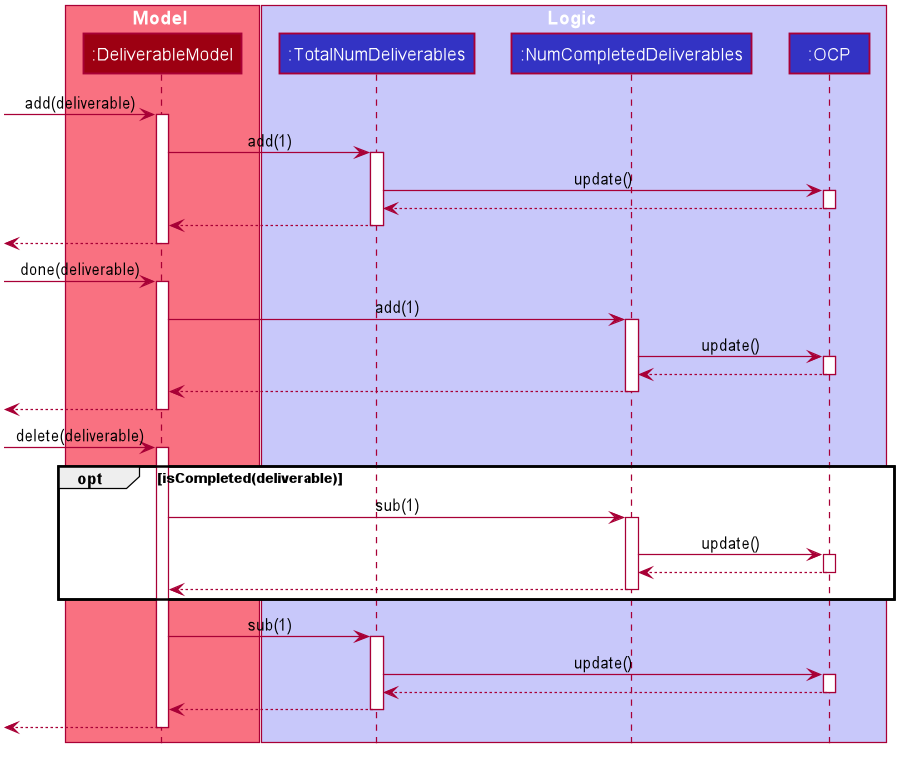

The diagram above was rendered by PlantUML. Its source (embedded in the PNG):
@startuml








skinparam BackgroundColor #FFFFFFF

skinparam Shadowing false

skinparam Class {
    FontColor #FFFFFF
    BorderThickness 1
    BorderColor #FFFFFF
    StereotypeFontColor #FFFFFF
    FontName Arial
}

skinparam Actor {
    BorderColor #000000
    Color #000000
    FontName Arial
}

skinparam Sequence {
    MessageAlign center
    BoxFontSize 15
    BoxPadding 0
    BoxFontColor #FFFFFF
    FontName Arial
}

skinparam Participant {
    FontColor #FFFFFFF
    Padding 20
}

skinparam MinClassWidth 50
skinparam ParticipantPadding 10
skinparam Shadowing false
skinparam DefaultTextAlignment center
skinparam packageStyle Rectangle

hide footbox
hide members
hide circle

box Model #F97181
participant ":DeliverableModel" as Mod #9D0012
end box

box Logic #C8C8FA
participant ":TotalNumDeliverables" as Total #3333C4
participant ":NumCompletedDeliverables" as Com #3333C4
participant ":OCP" as OCP #3333C4
end box

[-> Mod: add(deliverable)
activate Mod
Mod -> Total : add(1)
activate Total
Total -> OCP : update()
activate OCP
OCP --> Total
deactivate OCP
Total --> Mod
deactivate Total
[<-- Mod
deactivate Mod

[-> Mod: done(deliverable)
activate Mod
Mod -> Com : add(1)
activate Com
Com -> ":OCP" as OCP: update()
activate OCP
OCP --> Com
deactivate OCP
Com --> Mod
deactivate Com
[<-- Mod
deactivate Mod

[-> Mod: delete(deliverable)
activate Mod

opt isCompleted(deliverable)

Mod -> Com : sub(1)
activate Com
Com -> ":OCP" as OCP: update()
activate OCP
OCP --> Com
deactivate OCP
Com --> Mod
deactivate Com

end

Mod -> Total : sub(1)
activate Total
Total -> ":OCP" as OCP: update()
activate OCP
OCP --> Total
deactivate OCP
Total --> Mod
deactivate Total

[<-- Mod
deactivate Mod
@enduml